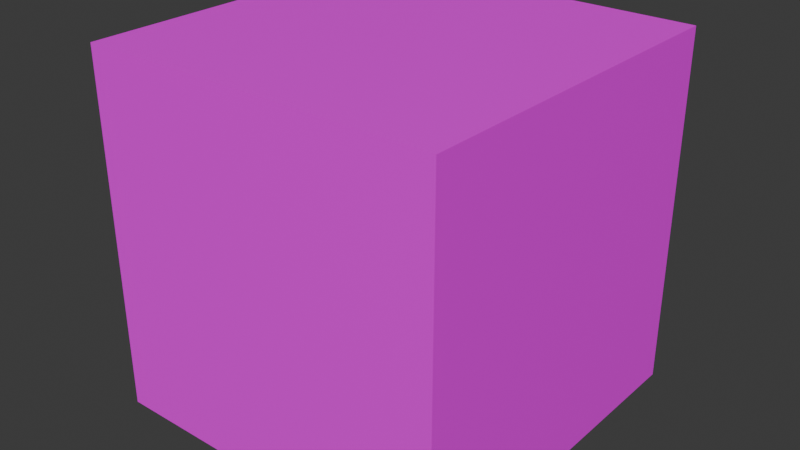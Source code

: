 # Source: unit_1t_cube.blend  (saved by Blender 4.2.66; exported with 4.5.12 LTS)
import bpy
from mathutils import Matrix  # noqa: F401  (used for matrix-valued properties, if any)

bpy.ops.wm.read_factory_settings(use_empty=True)
scene = bpy.context.scene
scene.name = 'Scene'

# ---- collections
col_collection = bpy.data.collections.new('Collection'); scene.collection.children.link(col_collection)

# ---- images (referenced by path relative to the original .blend; pixels are not part of the script)
import os
ASSET_DIR = os.environ.get("B2B_ASSET_DIR", "")  # directory of the original .blend (textures are referenced by path, not embedded)
HERE = os.path.dirname(os.path.abspath(__file__))  # packed textures are extracted next to this script under _unpacked/

def load_image(name, relpath, width, height, colorspace="sRGB"):
    """Load a texture the original file referenced (path relative to the .blend, or extracted next to this script)."""
    p = next((c for c in (os.path.join(HERE, relpath), os.path.join(ASSET_DIR, relpath)) if relpath and os.path.exists(c)), "")
    if p:
        img = bpy.data.images.load(p, check_existing=True)
        img.name = name
    else:  # same state as the original file: an image datablock whose file is absent (Cycles renders it pink)
        img = bpy.data.images.new(name, width, height)
        img.source = "FILE"
        img.filepath = "//" + (relpath or name)
    img.colorspace_settings.name = colorspace
    return img
img_unit_cube_png = load_image('unit_cube.png', 'unit_cube.png', 1024, 1024, 'sRGB')

# ---- materials (node trees are filled in below, after node groups)
mat_material = bpy.data.materials.new('Material')
mat_material.alpha_threshold = 0.0
mat_material.use_transparent_shadow = False
mat_material.roughness = 0.5
mat_material.line_color = (0.0, 0.0, 0.0, 1.0)

# ---- material node trees
mat_material.use_nodes = True; mat_material.node_tree.nodes.clear()
_N = mat_material.node_tree.nodes; _L = mat_material.node_tree.links
n0 = _N.new('ShaderNodeOutputMaterial'); n0.name = 'Material Output'; n0.location = (300, 300)
n1 = _N.new('ShaderNodeBsdfPrincipled'); n1.name = 'Principled BSDF'; n1.location = (10, 300)
n1.inputs[3].default_value = 1.45
n2 = _N.new('ShaderNodeTexImage'); n2.name = 'Image Texture'; n2.location = (-280, 280)
n2.image = img_unit_cube_png
n2.extension = 'EXTEND'
_L.new(n1.outputs[0], n0.inputs[0])
_L.new(n2.outputs[0], n1.inputs[0])
n0.is_active_output = True

# ---- world
world_world = bpy.data.worlds.new('World'); scene.world = world_world
world_world.use_nodes = True; world_world.node_tree.nodes.clear()
_N = world_world.node_tree.nodes; _L = world_world.node_tree.links
n0 = _N.new('ShaderNodeOutputWorld'); n0.name = 'World Output'; n0.location = (300, 300)
n1 = _N.new('ShaderNodeBackground'); n1.name = 'Background'; n1.location = (10, 300)
n1.inputs[0].default_value = (0.05088, 0.05088, 0.05088, 1.0)
_L.new(n1.outputs[0], n0.inputs[0])
n0.is_active_output = True
world_world.color = (0.05088, 0.05088, 0.05088)
world_world.sun_shadow_jitter_overblur = 0.0

# ---- meshes
me_cube = bpy.data.meshes.new('Cube')
me_cube.from_pydata([(1.0, 1.0, 1.0), (1.0, 1.0, -1.0), (1.0, -1.0, 1.0), (1.0, -1.0, -1.0), (-1.0, 1.0, 1.0), (-1.0, 1.0, -1.0), (-1.0, -1.0, 1.0), (-1.0, -1.0, -1.0)], [], [(0, 4, 6, 2), (3, 2, 6, 7), (7, 6, 4, 5), (5, 1, 3, 7), (1, 0, 2, 3), (5, 4, 0, 1)])
_uv = me_cube.uv_layers.new(name='UVMap')
_uv.uv.foreach_set('vector', [0.0, 0.0, 1.0, 0.0, 1.0, 1.0, 0.0, 1.0, 0.0, 0.0, 1.0, 0.0, 1.0, 1.0, 0.0, 1.0, 0.0, 0.0, 1.0, 0.0, 1.0, 1.0, 0.0, 1.0, 0.0, 0.0, 1.0, 0.0, 1.0, 1.0, 0.0, 1.0, 0.0, 0.0, 1.0, 0.0, 1.0, 1.0, 0.0, 1.0, 0.0, 0.0, 1.0, 0.0, 1.0, 1.0, 0.0, 1.0])
me_cube.materials.append(mat_material)
me_cube.use_mirror_vertex_groups = False
me_cube.update()

# ---- objects
ob_cube_convcol = bpy.data.objects.new('Cube-convcol', me_cube)

# ---- transforms, parenting, visibility, modifiers, constraints
ob_cube_convcol.location = (0.5, -0.5, 0.5)
ob_cube_convcol.scale = (0.5, 0.5, 0.5)
ob_cube_convcol.lock_rotations_4d = False
ob_cube_convcol.empty_display_type = 'ARROWS'
ob_cube_convcol.lineart.crease_threshold = 0.0

# ---- collection membership
col_collection.objects.link(ob_cube_convcol)

# ---- scene / render settings (as saved in the file)
scene.frame_start = 1; scene.frame_end = 250; scene.frame_set(1)
scene.render.engine = 'BLENDER_EEVEE_NEXT'
bpy.context.view_layer.update()

# ---- added for rendering (the .blend has no active camera and no usable light): camera, sun
cam_auto = bpy.data.cameras.new('AutoCamera')
cam_auto.lens = 50.0
cam_auto.sensor_width = 36.0
cam_auto.clip_end = 1000.0
ob_auto_camera = bpy.data.objects.new('AutoCamera', cam_auto)
scene.collection.objects.link(ob_auto_camera)
ob_auto_camera.location = (2.10254, -2.42304, 1.78203)
ob_auto_camera.rotation_euler = (1.09748, -7.21219e-08, 0.694738)
scene.camera = ob_auto_camera
light_auto_sun = bpy.data.lights.new('AutoSun', 'SUN')
light_auto_sun.energy = 3.0
light_auto_sun.angle = 0.0523599
ob_auto_sun = bpy.data.objects.new('AutoSun', light_auto_sun)
scene.collection.objects.link(ob_auto_sun)
ob_auto_sun.rotation_euler = (0.872665, 0.174533, 0.523599)
bpy.context.view_layer.update()
